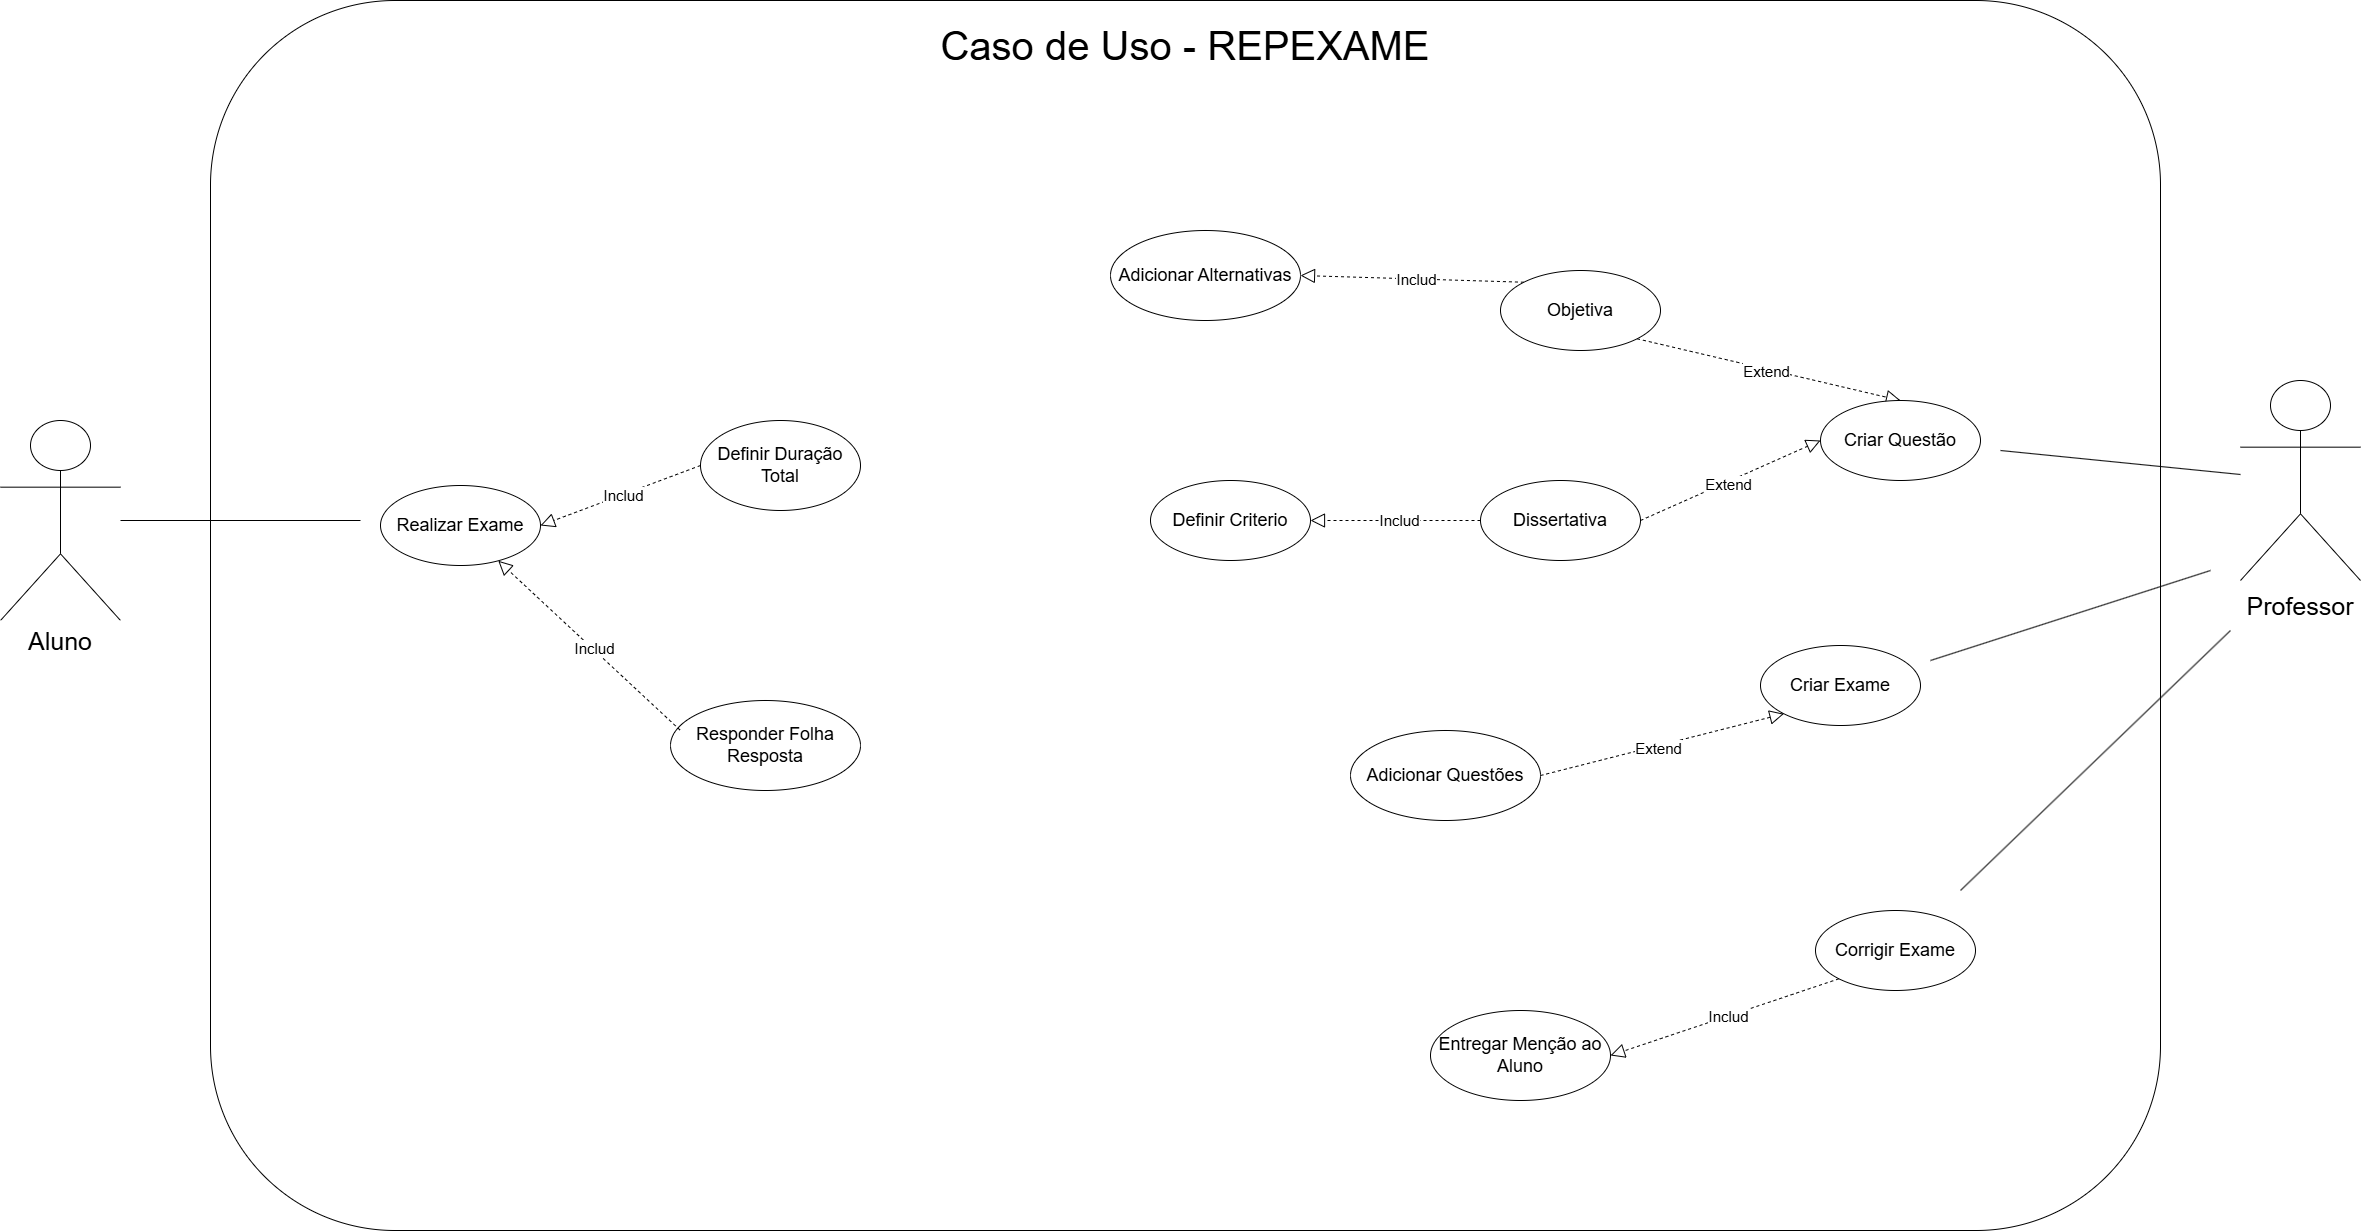

The diagram above was exported from draw.io. Its source (the exported page's mxGraphModel, read from the mxfile embedded in the PNG):
<mxGraphModel dx="3174" dy="1329" grid="1" gridSize="10" guides="1" tooltips="1" connect="1" arrows="1" fold="1" page="1" pageScale="1" pageWidth="2000" pageHeight="1600" math="0" shadow="0">
  <root>
    <mxCell id="0" />
    <mxCell id="1" parent="0" />
    <mxCell id="octDAVzb81xytwGA-_7a-1" value="" style="rounded=1;whiteSpace=wrap;html=1;movable=0;resizable=0;rotatable=0;deletable=0;editable=0;locked=1;connectable=0;" parent="1" vertex="1">
      <mxGeometry x="340" y="200" width="1950" height="1230" as="geometry" />
    </mxCell>
    <mxCell id="octDAVzb81xytwGA-_7a-2" value="Caso de Uso - REPEXAME" style="text;html=1;align=center;verticalAlign=middle;whiteSpace=wrap;rounded=0;fontSize=40;" parent="1" vertex="1">
      <mxGeometry x="955" y="230" width="720" height="30" as="geometry" />
    </mxCell>
    <mxCell id="octDAVzb81xytwGA-_7a-3" value="Actor" style="shape=umlActor;verticalLabelPosition=bottom;verticalAlign=top;html=1;outlineConnect=0;" parent="1" vertex="1">
      <mxGeometry x="2370" y="580" width="120" height="200" as="geometry" />
    </mxCell>
    <mxCell id="octDAVzb81xytwGA-_7a-4" value="Actor" style="shape=umlActor;verticalLabelPosition=bottom;verticalAlign=top;html=1;outlineConnect=0;" parent="1" vertex="1">
      <mxGeometry x="130" y="620" width="120" height="200" as="geometry" />
    </mxCell>
    <mxCell id="octDAVzb81xytwGA-_7a-13" value="&lt;font style=&quot;font-size: 18px;&quot;&gt;Criar Exame&lt;/font&gt;" style="ellipse;whiteSpace=wrap;html=1;" parent="1" vertex="1">
      <mxGeometry x="1890" y="845" width="160" height="80" as="geometry" />
    </mxCell>
    <mxCell id="octDAVzb81xytwGA-_7a-24" value="" style="endArrow=none;html=1;rounded=0;" parent="1" edge="1" target="octDAVzb81xytwGA-_7a-3">
      <mxGeometry width="50" height="50" relative="1" as="geometry">
        <mxPoint x="2130" y="650" as="sourcePoint" />
        <mxPoint x="2350" y="730" as="targetPoint" />
      </mxGeometry>
    </mxCell>
    <mxCell id="octDAVzb81xytwGA-_7a-25" value="" style="endArrow=block;dashed=1;endFill=0;endSize=12;html=1;rounded=0;exitX=1;exitY=1;exitDx=0;exitDy=0;entryX=0.5;entryY=0;entryDx=0;entryDy=0;" parent="1" edge="1" target="octDAVzb81xytwGA-_7a-56" source="octDAVzb81xytwGA-_7a-52">
      <mxGeometry width="160" relative="1" as="geometry">
        <mxPoint x="2425" y="180" as="sourcePoint" />
        <mxPoint x="2410" y="330" as="targetPoint" />
      </mxGeometry>
    </mxCell>
    <mxCell id="octDAVzb81xytwGA-_7a-26" value="Extend" style="edgeLabel;html=1;align=center;verticalAlign=middle;resizable=0;points=[];fontSize=15;" parent="octDAVzb81xytwGA-_7a-25" vertex="1" connectable="0">
      <mxGeometry x="-0.0389" y="-1" relative="1" as="geometry">
        <mxPoint as="offset" />
      </mxGeometry>
    </mxCell>
    <mxCell id="octDAVzb81xytwGA-_7a-29" value="" style="endArrow=block;dashed=1;endFill=0;endSize=12;html=1;rounded=0;exitX=0;exitY=0;exitDx=0;exitDy=0;entryX=1;entryY=0.5;entryDx=0;entryDy=0;" parent="1" edge="1" target="octDAVzb81xytwGA-_7a-57" source="octDAVzb81xytwGA-_7a-52">
      <mxGeometry width="160" relative="1" as="geometry">
        <mxPoint x="2200" y="100" as="sourcePoint" />
        <mxPoint x="2310" y="200" as="targetPoint" />
      </mxGeometry>
    </mxCell>
    <mxCell id="octDAVzb81xytwGA-_7a-30" value="Includ" style="edgeLabel;html=1;align=center;verticalAlign=middle;resizable=0;points=[];fontSize=15;" parent="octDAVzb81xytwGA-_7a-29" vertex="1" connectable="0">
      <mxGeometry x="-0.0389" y="-1" relative="1" as="geometry">
        <mxPoint as="offset" />
      </mxGeometry>
    </mxCell>
    <mxCell id="octDAVzb81xytwGA-_7a-45" value="" style="rounded=0;whiteSpace=wrap;html=1;strokeColor=none;" parent="1" vertex="1">
      <mxGeometry x="2370" y="785" width="120" height="60" as="geometry" />
    </mxCell>
    <mxCell id="octDAVzb81xytwGA-_7a-46" value="&lt;font style=&quot;font-size: 25px;&quot;&gt;Professor&lt;/font&gt;" style="text;html=1;align=center;verticalAlign=middle;whiteSpace=wrap;rounded=0;" parent="1" vertex="1">
      <mxGeometry x="2400" y="790" width="60" height="30" as="geometry" />
    </mxCell>
    <mxCell id="octDAVzb81xytwGA-_7a-47" value="" style="rounded=0;whiteSpace=wrap;html=1;strokeColor=none;" parent="1" vertex="1">
      <mxGeometry x="130" y="820" width="120" height="60" as="geometry" />
    </mxCell>
    <mxCell id="octDAVzb81xytwGA-_7a-48" value="&lt;span style=&quot;font-size: 25px;&quot;&gt;Aluno&lt;/span&gt;" style="text;html=1;align=center;verticalAlign=middle;whiteSpace=wrap;rounded=0;" parent="1" vertex="1">
      <mxGeometry x="160" y="825" width="60" height="30" as="geometry" />
    </mxCell>
    <mxCell id="octDAVzb81xytwGA-_7a-49" value="&lt;font style=&quot;font-size: 18px;&quot;&gt;Realizar Exame&lt;/font&gt;" style="ellipse;whiteSpace=wrap;html=1;" parent="1" vertex="1">
      <mxGeometry x="510" y="685" width="160" height="80" as="geometry" />
    </mxCell>
    <mxCell id="octDAVzb81xytwGA-_7a-50" value="&lt;font style=&quot;font-size: 18px;&quot;&gt;Adicionar Questões&lt;/font&gt;" style="ellipse;whiteSpace=wrap;html=1;" parent="1" vertex="1">
      <mxGeometry x="1480" y="930" width="190" height="90" as="geometry" />
    </mxCell>
    <mxCell id="octDAVzb81xytwGA-_7a-51" value="&lt;font style=&quot;font-size: 18px;&quot;&gt;Dissertativa&lt;/font&gt;" style="ellipse;whiteSpace=wrap;html=1;" parent="1" vertex="1">
      <mxGeometry x="1610" y="680" width="160" height="80" as="geometry" />
    </mxCell>
    <mxCell id="octDAVzb81xytwGA-_7a-52" value="&lt;font style=&quot;font-size: 18px;&quot;&gt;Objetiva&lt;/font&gt;" style="ellipse;whiteSpace=wrap;html=1;" parent="1" vertex="1">
      <mxGeometry x="1630" y="470" width="160" height="80" as="geometry" />
    </mxCell>
    <mxCell id="octDAVzb81xytwGA-_7a-53" value="&lt;font style=&quot;font-size: 18px;&quot;&gt;Corrigir Exame&lt;/font&gt;" style="ellipse;whiteSpace=wrap;html=1;" parent="1" vertex="1">
      <mxGeometry x="1945" y="1110" width="160" height="80" as="geometry" />
    </mxCell>
    <mxCell id="octDAVzb81xytwGA-_7a-54" value="&lt;font style=&quot;font-size: 18px;&quot;&gt;Definir Criterio&lt;/font&gt;" style="ellipse;whiteSpace=wrap;html=1;" parent="1" vertex="1">
      <mxGeometry x="1280" y="680" width="160" height="80" as="geometry" />
    </mxCell>
    <mxCell id="octDAVzb81xytwGA-_7a-55" value="&lt;font style=&quot;font-size: 18px;&quot;&gt;Responder Folha Resposta&lt;/font&gt;" style="ellipse;whiteSpace=wrap;html=1;" parent="1" vertex="1">
      <mxGeometry x="800" y="900" width="190" height="90" as="geometry" />
    </mxCell>
    <mxCell id="octDAVzb81xytwGA-_7a-56" value="&lt;font style=&quot;font-size: 18px;&quot;&gt;Criar Questão&lt;/font&gt;" style="ellipse;whiteSpace=wrap;html=1;" parent="1" vertex="1">
      <mxGeometry x="1950" y="600" width="160" height="80" as="geometry" />
    </mxCell>
    <mxCell id="octDAVzb81xytwGA-_7a-57" value="&lt;font style=&quot;font-size: 18px;&quot;&gt;Adicionar Alternativas&lt;/font&gt;" style="ellipse;whiteSpace=wrap;html=1;" parent="1" vertex="1">
      <mxGeometry x="1240" y="430" width="190" height="90" as="geometry" />
    </mxCell>
    <mxCell id="octDAVzb81xytwGA-_7a-58" value="&lt;font style=&quot;font-size: 18px;&quot;&gt;Definir Duração Total&lt;/font&gt;" style="ellipse;whiteSpace=wrap;html=1;" parent="1" vertex="1">
      <mxGeometry x="830" y="620" width="160" height="90" as="geometry" />
    </mxCell>
    <mxCell id="octDAVzb81xytwGA-_7a-59" value="&lt;span style=&quot;font-size: 18px;&quot;&gt;Entregar Menção ao Aluno&lt;/span&gt;" style="ellipse;whiteSpace=wrap;html=1;" parent="1" vertex="1">
      <mxGeometry x="1560" y="1210" width="180" height="90" as="geometry" />
    </mxCell>
    <mxCell id="bPDOmTICEGwl-tQWz5b4-1" value="" style="endArrow=block;dashed=1;endFill=0;endSize=12;html=1;rounded=0;exitX=0;exitY=0.5;exitDx=0;exitDy=0;" edge="1" parent="1" source="octDAVzb81xytwGA-_7a-51" target="octDAVzb81xytwGA-_7a-54">
      <mxGeometry width="160" relative="1" as="geometry">
        <mxPoint x="2023" y="382" as="sourcePoint" />
        <mxPoint x="1922" y="347" as="targetPoint" />
      </mxGeometry>
    </mxCell>
    <mxCell id="bPDOmTICEGwl-tQWz5b4-2" value="Includ" style="edgeLabel;html=1;align=center;verticalAlign=middle;resizable=0;points=[];fontSize=15;" vertex="1" connectable="0" parent="bPDOmTICEGwl-tQWz5b4-1">
      <mxGeometry x="-0.0389" y="-1" relative="1" as="geometry">
        <mxPoint as="offset" />
      </mxGeometry>
    </mxCell>
    <mxCell id="bPDOmTICEGwl-tQWz5b4-3" value="" style="endArrow=block;dashed=1;endFill=0;endSize=12;html=1;rounded=0;exitX=1;exitY=0.5;exitDx=0;exitDy=0;entryX=0;entryY=0.5;entryDx=0;entryDy=0;" edge="1" parent="1" source="octDAVzb81xytwGA-_7a-51" target="octDAVzb81xytwGA-_7a-56">
      <mxGeometry width="160" relative="1" as="geometry">
        <mxPoint x="2080" y="450" as="sourcePoint" />
        <mxPoint x="2030" y="550" as="targetPoint" />
      </mxGeometry>
    </mxCell>
    <mxCell id="bPDOmTICEGwl-tQWz5b4-4" value="Extend" style="edgeLabel;html=1;align=center;verticalAlign=middle;resizable=0;points=[];fontSize=15;" vertex="1" connectable="0" parent="bPDOmTICEGwl-tQWz5b4-3">
      <mxGeometry x="-0.0389" y="-1" relative="1" as="geometry">
        <mxPoint as="offset" />
      </mxGeometry>
    </mxCell>
    <mxCell id="bPDOmTICEGwl-tQWz5b4-5" value="" style="endArrow=none;html=1;rounded=0;" edge="1" parent="1">
      <mxGeometry width="50" height="50" relative="1" as="geometry">
        <mxPoint x="2060" y="860" as="sourcePoint" />
        <mxPoint x="2340" y="770" as="targetPoint" />
      </mxGeometry>
    </mxCell>
    <mxCell id="bPDOmTICEGwl-tQWz5b4-6" value="" style="endArrow=block;dashed=1;endFill=0;endSize=12;html=1;rounded=0;exitX=1;exitY=0.5;exitDx=0;exitDy=0;entryX=0;entryY=1;entryDx=0;entryDy=0;" edge="1" parent="1" source="octDAVzb81xytwGA-_7a-50" target="octDAVzb81xytwGA-_7a-13">
      <mxGeometry width="160" relative="1" as="geometry">
        <mxPoint x="1780" y="630" as="sourcePoint" />
        <mxPoint x="1950" y="590" as="targetPoint" />
      </mxGeometry>
    </mxCell>
    <mxCell id="bPDOmTICEGwl-tQWz5b4-7" value="Extend" style="edgeLabel;html=1;align=center;verticalAlign=middle;resizable=0;points=[];fontSize=15;" vertex="1" connectable="0" parent="bPDOmTICEGwl-tQWz5b4-6">
      <mxGeometry x="-0.0389" y="-1" relative="1" as="geometry">
        <mxPoint as="offset" />
      </mxGeometry>
    </mxCell>
    <mxCell id="bPDOmTICEGwl-tQWz5b4-8" value="" style="endArrow=none;html=1;rounded=0;" edge="1" parent="1">
      <mxGeometry width="50" height="50" relative="1" as="geometry">
        <mxPoint x="2090" y="1090" as="sourcePoint" />
        <mxPoint x="2360" y="830" as="targetPoint" />
      </mxGeometry>
    </mxCell>
    <mxCell id="bPDOmTICEGwl-tQWz5b4-9" value="" style="endArrow=block;dashed=1;endFill=0;endSize=12;html=1;rounded=0;exitX=0;exitY=1;exitDx=0;exitDy=0;entryX=1;entryY=0.5;entryDx=0;entryDy=0;" edge="1" parent="1" source="octDAVzb81xytwGA-_7a-53" target="octDAVzb81xytwGA-_7a-59">
      <mxGeometry width="160" relative="1" as="geometry">
        <mxPoint x="1903" y="1127" as="sourcePoint" />
        <mxPoint x="1700" y="1100" as="targetPoint" />
      </mxGeometry>
    </mxCell>
    <mxCell id="bPDOmTICEGwl-tQWz5b4-10" value="Includ" style="edgeLabel;html=1;align=center;verticalAlign=middle;resizable=0;points=[];fontSize=15;" vertex="1" connectable="0" parent="bPDOmTICEGwl-tQWz5b4-9">
      <mxGeometry x="-0.0389" y="-1" relative="1" as="geometry">
        <mxPoint as="offset" />
      </mxGeometry>
    </mxCell>
    <mxCell id="bPDOmTICEGwl-tQWz5b4-12" value="" style="endArrow=none;html=1;rounded=0;" edge="1" parent="1" source="octDAVzb81xytwGA-_7a-4">
      <mxGeometry width="50" height="50" relative="1" as="geometry">
        <mxPoint x="240" y="1025" as="sourcePoint" />
        <mxPoint x="490" y="720" as="targetPoint" />
      </mxGeometry>
    </mxCell>
    <mxCell id="bPDOmTICEGwl-tQWz5b4-14" value="" style="endArrow=block;dashed=1;endFill=0;endSize=12;html=1;rounded=0;exitX=0;exitY=0.5;exitDx=0;exitDy=0;entryX=1;entryY=0.5;entryDx=0;entryDy=0;" edge="1" parent="1" source="octDAVzb81xytwGA-_7a-58" target="octDAVzb81xytwGA-_7a-49">
      <mxGeometry width="160" relative="1" as="geometry">
        <mxPoint x="843" y="792" as="sourcePoint" />
        <mxPoint x="620" y="785" as="targetPoint" />
      </mxGeometry>
    </mxCell>
    <mxCell id="bPDOmTICEGwl-tQWz5b4-15" value="Includ" style="edgeLabel;html=1;align=center;verticalAlign=middle;resizable=0;points=[];fontSize=15;" vertex="1" connectable="0" parent="bPDOmTICEGwl-tQWz5b4-14">
      <mxGeometry x="-0.0389" y="-1" relative="1" as="geometry">
        <mxPoint as="offset" />
      </mxGeometry>
    </mxCell>
    <mxCell id="bPDOmTICEGwl-tQWz5b4-16" value="" style="endArrow=block;dashed=1;endFill=0;endSize=12;html=1;rounded=0;exitX=0.05;exitY=0.328;exitDx=0;exitDy=0;exitPerimeter=0;" edge="1" parent="1" source="octDAVzb81xytwGA-_7a-55" target="octDAVzb81xytwGA-_7a-49">
      <mxGeometry width="160" relative="1" as="geometry">
        <mxPoint x="840" y="675" as="sourcePoint" />
        <mxPoint x="680" y="735" as="targetPoint" />
      </mxGeometry>
    </mxCell>
    <mxCell id="bPDOmTICEGwl-tQWz5b4-17" value="Includ" style="edgeLabel;html=1;align=center;verticalAlign=middle;resizable=0;points=[];fontSize=15;" vertex="1" connectable="0" parent="bPDOmTICEGwl-tQWz5b4-16">
      <mxGeometry x="-0.0389" y="-1" relative="1" as="geometry">
        <mxPoint as="offset" />
      </mxGeometry>
    </mxCell>
  </root>
</mxGraphModel>